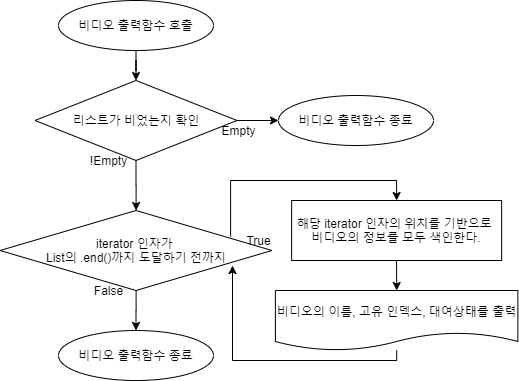

The diagram above was exported from draw.io. Its source (the exported page's mxGraphModel, read from the mxfile embedded in the PNG):
<mxGraphModel dx="1326" dy="806" grid="1" gridSize="10" guides="1" tooltips="1" connect="1" arrows="1" fold="1" page="1" pageScale="1" pageWidth="1390" pageHeight="980" math="0" shadow="0">
  <root>
    <mxCell id="0" />
    <mxCell id="1" parent="0" />
    <mxCell id="NI25f4u-Pu59dn_UaKsB-3" value="" style="edgeStyle=orthogonalEdgeStyle;rounded=0;orthogonalLoop=1;jettySize=auto;html=1;" edge="1" parent="1" source="taODENQ7d_1s7UTUQ2Yn-16" target="NI25f4u-Pu59dn_UaKsB-1">
      <mxGeometry relative="1" as="geometry" />
    </mxCell>
    <mxCell id="taODENQ7d_1s7UTUQ2Yn-16" value="비디오 출력함수 호출" style="ellipse;whiteSpace=wrap;html=1;" parent="1" vertex="1">
      <mxGeometry x="520" y="40" width="155" height="50" as="geometry" />
    </mxCell>
    <mxCell id="NI25f4u-Pu59dn_UaKsB-5" value="" style="edgeStyle=orthogonalEdgeStyle;rounded=0;orthogonalLoop=1;jettySize=auto;html=1;" edge="1" parent="1" source="NI25f4u-Pu59dn_UaKsB-1" target="NI25f4u-Pu59dn_UaKsB-4">
      <mxGeometry relative="1" as="geometry" />
    </mxCell>
    <mxCell id="NI25f4u-Pu59dn_UaKsB-10" value="" style="edgeStyle=orthogonalEdgeStyle;rounded=0;orthogonalLoop=1;jettySize=auto;html=1;" edge="1" parent="1" source="NI25f4u-Pu59dn_UaKsB-1" target="NI25f4u-Pu59dn_UaKsB-8">
      <mxGeometry relative="1" as="geometry" />
    </mxCell>
    <mxCell id="NI25f4u-Pu59dn_UaKsB-1" value="리스트가 비었는지 확인" style="rhombus;whiteSpace=wrap;html=1;" vertex="1" parent="1">
      <mxGeometry x="496.5" y="120" width="202" height="80" as="geometry" />
    </mxCell>
    <mxCell id="NI25f4u-Pu59dn_UaKsB-4" value="비디오 출력함수 종료" style="ellipse;whiteSpace=wrap;html=1;" vertex="1" parent="1">
      <mxGeometry x="740" y="135" width="155" height="50" as="geometry" />
    </mxCell>
    <mxCell id="NI25f4u-Pu59dn_UaKsB-6" value="Empty" style="text;html=1;align=center;verticalAlign=middle;resizable=0;points=[];autosize=1;" vertex="1" parent="1">
      <mxGeometry x="675" y="160" width="50" height="20" as="geometry" />
    </mxCell>
    <mxCell id="NI25f4u-Pu59dn_UaKsB-7" value="!Empty" style="text;html=1;align=center;verticalAlign=middle;resizable=0;points=[];autosize=1;" vertex="1" parent="1">
      <mxGeometry x="545" y="190" width="50" height="20" as="geometry" />
    </mxCell>
    <mxCell id="NI25f4u-Pu59dn_UaKsB-11" value="" style="edgeStyle=orthogonalEdgeStyle;rounded=0;orthogonalLoop=1;jettySize=auto;html=1;" edge="1" parent="1" source="NI25f4u-Pu59dn_UaKsB-8" target="NI25f4u-Pu59dn_UaKsB-9">
      <mxGeometry relative="1" as="geometry" />
    </mxCell>
    <mxCell id="NI25f4u-Pu59dn_UaKsB-16" style="edgeStyle=orthogonalEdgeStyle;rounded=0;orthogonalLoop=1;jettySize=auto;html=1;exitX=0.848;exitY=0.325;exitDx=0;exitDy=0;entryX=0.5;entryY=0;entryDx=0;entryDy=0;exitPerimeter=0;" edge="1" parent="1" source="NI25f4u-Pu59dn_UaKsB-8" target="NI25f4u-Pu59dn_UaKsB-14">
      <mxGeometry relative="1" as="geometry">
        <Array as="points">
          <mxPoint x="692" y="220" />
          <mxPoint x="858" y="220" />
        </Array>
      </mxGeometry>
    </mxCell>
    <mxCell id="NI25f4u-Pu59dn_UaKsB-8" value="iterator 인자가&amp;nbsp;&lt;br&gt;List의 .end()까지 도달하기 전까지" style="rhombus;whiteSpace=wrap;html=1;" vertex="1" parent="1">
      <mxGeometry x="461.56" y="250" width="271.87" height="80" as="geometry" />
    </mxCell>
    <mxCell id="NI25f4u-Pu59dn_UaKsB-9" value="비디오 출력함수 종료" style="ellipse;whiteSpace=wrap;html=1;" vertex="1" parent="1">
      <mxGeometry x="520" y="370" width="155" height="50" as="geometry" />
    </mxCell>
    <mxCell id="NI25f4u-Pu59dn_UaKsB-12" value="True" style="text;html=1;align=center;verticalAlign=middle;resizable=0;points=[];autosize=1;" vertex="1" parent="1">
      <mxGeometry x="700" y="270" width="40" height="20" as="geometry" />
    </mxCell>
    <mxCell id="NI25f4u-Pu59dn_UaKsB-13" value="False" style="text;html=1;align=center;verticalAlign=middle;resizable=0;points=[];autosize=1;" vertex="1" parent="1">
      <mxGeometry x="550" y="320" width="40" height="20" as="geometry" />
    </mxCell>
    <mxCell id="NI25f4u-Pu59dn_UaKsB-17" value="" style="edgeStyle=orthogonalEdgeStyle;rounded=0;orthogonalLoop=1;jettySize=auto;html=1;" edge="1" parent="1" source="NI25f4u-Pu59dn_UaKsB-14" target="NI25f4u-Pu59dn_UaKsB-15">
      <mxGeometry relative="1" as="geometry" />
    </mxCell>
    <mxCell id="NI25f4u-Pu59dn_UaKsB-14" value="해당 iterator 인자의 위치를 기반으로&amp;nbsp;&lt;br&gt;비디오의 정보를 모두 색인한다." style="rounded=0;whiteSpace=wrap;html=1;" vertex="1" parent="1">
      <mxGeometry x="753.13" y="240" width="210" height="60" as="geometry" />
    </mxCell>
    <mxCell id="NI25f4u-Pu59dn_UaKsB-18" style="edgeStyle=orthogonalEdgeStyle;rounded=0;orthogonalLoop=1;jettySize=auto;html=1;entryX=0.855;entryY=0.688;entryDx=0;entryDy=0;entryPerimeter=0;" edge="1" parent="1" source="NI25f4u-Pu59dn_UaKsB-15" target="NI25f4u-Pu59dn_UaKsB-8">
      <mxGeometry relative="1" as="geometry">
        <Array as="points">
          <mxPoint x="858" y="400" />
          <mxPoint x="694" y="400" />
        </Array>
      </mxGeometry>
    </mxCell>
    <mxCell id="NI25f4u-Pu59dn_UaKsB-15" value="비디오의 이름, 고유 인덱스, 대여상태를 출력" style="shape=document;whiteSpace=wrap;html=1;boundedLbl=1;" vertex="1" parent="1">
      <mxGeometry x="736.88" y="330" width="242.5" height="60" as="geometry" />
    </mxCell>
  </root>
</mxGraphModel>